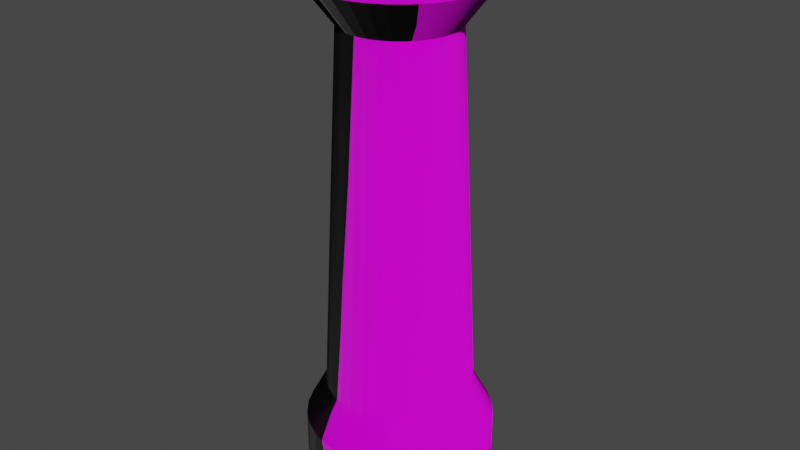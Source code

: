 # Source: tower.blend  (saved by Blender 3.0.21; exported with 4.5.12 LTS)
import bpy
from mathutils import Matrix  # noqa: F401  (used for matrix-valued properties, if any)

bpy.ops.wm.read_factory_settings(use_empty=True)
scene = bpy.context.scene
scene.name = 'Scene'

# ---- collections
col_collection = bpy.data.collections.new('Collection'); scene.collection.children.link(col_collection)

# ---- images (referenced by path relative to the original .blend; pixels are not part of the script)
import os
ASSET_DIR = os.environ.get("B2B_ASSET_DIR", "")  # directory of the original .blend (textures are referenced by path, not embedded)
HERE = os.path.dirname(os.path.abspath(__file__))  # packed textures are extracted next to this script under _unpacked/

def load_image(name, relpath, width, height, colorspace="sRGB"):
    """Load a texture the original file referenced (path relative to the .blend, or extracted next to this script)."""
    p = next((c for c in (os.path.join(HERE, relpath), os.path.join(ASSET_DIR, relpath)) if relpath and os.path.exists(c)), "")
    if p:
        img = bpy.data.images.load(p, check_existing=True)
        img.name = name
    else:  # same state as the original file: an image datablock whose file is absent (Cycles renders it pink)
        img = bpy.data.images.new(name, width, height)
        img.source = "FILE"
        img.filepath = "//" + (relpath or name)
    img.colorspace_settings.name = colorspace
    return img
img_castlealbedo_png = load_image('CastleAlbedo.png', 'CastleAlbedo.png', 1024, 1024, 'sRGB')
img_castleroughness_png = load_image('CastleRoughness.png', 'CastleRoughness.png', 1024, 1024, 'sRGB')
img_castleheight_png = load_image('CastleHeight.png', 'CastleHeight.png', 1024, 1024, 'sRGB')
img_castlenormal_png = load_image('CastleNormal.png', 'CastleNormal.png', 1024, 1024, 'sRGB')

# ---- materials (node trees are filled in below, after node groups)
mat_bricks = bpy.data.materials.new('bricks')
mat_bricks.use_transparent_shadow = False

# ---- node groups
ng_auto_smooth = bpy.data.node_groups.new('Auto Smooth', 'GeometryNodeTree')
_s = ng_auto_smooth.interface.new_socket(name='Geometry', in_out='OUTPUT', socket_type='NodeSocketGeometry')
_s = ng_auto_smooth.interface.new_socket(name='Geometry', in_out='INPUT', socket_type='NodeSocketGeometry')
_s = ng_auto_smooth.interface.new_socket(name='Angle', in_out='INPUT', socket_type='NodeSocketFloat')
_s.subtype = 'ANGLE'
_s.min_value = 0.0
_s.max_value = 3.142
ng_auto_smooth.is_modifier = True
_N = ng_auto_smooth.nodes; _L = ng_auto_smooth.links
n0 = _N.new('NodeGroupOutput'); n0.name = 'Group Output'; n0.location = (480, -100)
n1 = _N.new('NodeGroupInput'); n1.name = 'Group Input'; n1.location = (-420, -300)
n2 = _N.new('NodeGroupInput'); n2.name = 'Group Input.001'; n2.location = (-60, -100)
n3 = _N.new('GeometryNodeSetShadeSmooth'); n3.name = 'Set Shade Smooth'; n3.location = (120, -100)
n3.domain = 'EDGE'
n4 = _N.new('GeometryNodeSetShadeSmooth'); n4.name = 'Set Shade Smooth.001'; n4.location = (300, -100)
n5 = _N.new('GeometryNodeInputMeshEdgeAngle'); n5.name = 'Edge Angle'; n5.location = (-420, -220)
n6 = _N.new('GeometryNodeInputEdgeSmooth'); n6.name = 'Is Edge Smooth'; n6.location = (-60, -160)
n7 = _N.new('GeometryNodeInputShadeSmooth'); n7.name = 'Is Face Smooth'; n7.location = (-240, -340)
n8 = _N.new('FunctionNodeBooleanMath'); n8.name = 'Boolean Math'; n8.location = (-60, -220)
n9 = _N.new('FunctionNodeCompare'); n9.name = 'Compare'; n9.location = (-240, -180)
n9.operation = 'LESS_EQUAL'
_L.new(n5.outputs[0], n9.inputs[0])
_L.new(n4.outputs[0], n0.inputs[0])
_L.new(n1.outputs[1], n9.inputs[1])
_L.new(n9.outputs[0], n8.inputs[0])
_L.new(n7.outputs[0], n8.inputs[1])
_L.new(n2.outputs[0], n3.inputs[0])
_L.new(n6.outputs[0], n3.inputs[1])
_L.new(n3.outputs[0], n4.inputs[0])
_L.new(n8.outputs[0], n3.inputs[2])
n0.is_active_output = True

# ---- material node trees
mat_bricks.use_nodes = True; mat_bricks.node_tree.nodes.clear()
_N = mat_bricks.node_tree.nodes; _L = mat_bricks.node_tree.links
n0 = _N.new('ShaderNodeBsdfPrincipled'); n0.name = 'Principled BSDF'; n0.location = (10, 300)
n0.distribution = 'GGX'
n0.subsurface_method = 'BURLEY'
n0.inputs[3].default_value = 1.45
n0.inputs[27].default_value = (0.0, 0.0, 0.0, 1.0)
n0.inputs[28].default_value = 1.0
n1 = _N.new('ShaderNodeTexImage'); n1.name = 'Image Texture'; n1.location = (-358, 425)
n1.image = img_castlealbedo_png
n2 = _N.new('ShaderNodeTexImage'); n2.name = 'Image Texture.002'; n2.location = (-346, 60)
n2.image = img_castleroughness_png
n3 = _N.new('ShaderNodeTexImage'); n3.name = 'Image Texture.003'; n3.location = (294, 93)
n3.image = img_castleheight_png
n4 = _N.new('ShaderNodeOutputMaterial'); n4.name = 'Material Output'; n4.location = (654, 212)
n5 = _N.new('ShaderNodeTexImage'); n5.name = 'Image Texture.001'; n5.location = (-350, -279)
n5.image = img_castlenormal_png
_L.new(n0.outputs[0], n4.inputs[0])
_L.new(n1.outputs[0], n0.inputs[0])
_L.new(n5.outputs[0], n0.inputs[5])
_L.new(n2.outputs[0], n0.inputs[2])
_L.new(n3.outputs[0], n4.inputs[2])
n4.is_active_output = True

# ---- world
world_world = bpy.data.worlds.new('World'); scene.world = world_world
world_world.use_nodes = True; world_world.node_tree.nodes.clear()
_N = world_world.node_tree.nodes; _L = world_world.node_tree.links
n0 = _N.new('ShaderNodeOutputWorld'); n0.name = 'World Output'; n0.location = (300, 300)
n1 = _N.new('ShaderNodeBackground'); n1.name = 'Background'; n1.location = (10, 300)
n1.inputs[0].default_value = (0.05088, 0.05088, 0.05088, 1.0)
_L.new(n1.outputs[0], n0.inputs[0])
n0.is_active_output = True
world_world.color = (0.05088, 0.05088, 0.05088)
world_world.use_sun_shadow = False
world_world.sun_shadow_jitter_overblur = 0.0

# ---- meshes
me_tower = bpy.data.meshes.new('tower')
me_tower.from_pydata([(-3.863e-08, 0.07654, 0.1261), (-3.863e-08, 0.05835, 0.5045), (0.01493, 0.07507, 0.1261), (0.01138, 0.05723, 0.5045), (0.02929, 0.07071, 0.1261), (0.02233, 0.05391, 0.5045), (0.04252, 0.06364, 0.1261), (0.03242, 0.04851, 0.5045), (0.05412, 0.05412, 0.1261), (0.04126, 0.04126, 0.5045), (0.06364, 0.04252, 0.1261), (0.04851, 0.03242, 0.5045), (0.07071, 0.02929, 0.1261), (0.05391, 0.02233, 0.5045), (0.07507, 0.01493, 0.1261), (0.05723, 0.01138, 0.5045), (0.07654, 0.0, 0.1261), (0.05835, 3.863e-08, 0.5045), (0.07507, -0.01493, 0.1261), (0.05723, -0.01138, 0.5045), (0.07071, -0.02929, 0.1261), (0.05391, -0.02233, 0.5045), (0.06364, -0.04252, 0.1261), (0.04851, -0.03242, 0.5045), (0.05412, -0.05412, 0.1261), (0.04126, -0.04126, 0.5045), (0.04252, -0.06364, 0.1261), (0.03242, -0.04851, 0.5045), (0.02929, -0.07071, 0.1261), (0.02233, -0.05391, 0.5045), (0.01493, -0.07507, 0.1261), (0.01138, -0.05723, 0.5045), (-3.863e-08, -0.07654, 0.1261), (-3.863e-08, -0.05835, 0.5045), (-0.01493, -0.07507, 0.1261), (-0.01138, -0.05723, 0.5045), (-0.02929, -0.07071, 0.1261), (-0.02233, -0.05391, 0.5045), (-0.04252, -0.06364, 0.1261), (-0.03242, -0.04851, 0.5045), (-0.05412, -0.05412, 0.1261), (-0.04126, -0.04126, 0.5045), (-0.06364, -0.04252, 0.1261), (-0.04851, -0.03242, 0.5045), (-0.07071, -0.02929, 0.1261), (-0.05391, -0.02233, 0.5045), (-0.07507, -0.01493, 0.1261), (-0.05723, -0.01138, 0.5045), (-0.07654, 0.0, 0.1261), (-0.05835, 3.863e-08, 0.5045), (-0.07507, 0.01493, 0.1261), (-0.05723, 0.01138, 0.5045), (-0.07071, 0.02929, 0.1261), (-0.05391, 0.02233, 0.5045), (-0.06364, 0.04252, 0.1261), (-0.04851, 0.03242, 0.5045), (-0.05412, 0.05412, 0.1261), (-0.04126, 0.04126, 0.5045), (-0.04252, 0.06364, 0.1261), (-0.03242, 0.04851, 0.5045), (-0.02929, 0.07071, 0.1261), (-0.02233, 0.05391, 0.5045), (-0.01493, 0.07507, 0.1261), (-0.01138, 0.05723, 0.5045), (0.01742, 0.0876, 0.5453), (-3.863e-08, 0.08931, 0.5453), (0.03418, 0.08251, 0.5453), (0.04962, 0.07426, 0.5453), (0.06315, 0.06315, 0.5453), (0.07426, 0.04962, 0.5453), (0.08251, 0.03418, 0.5453), (0.0876, 0.01742, 0.5453), (0.08931, 3.863e-08, 0.5453), (0.0876, -0.01742, 0.5453), (0.08251, -0.03418, 0.5453), (0.07426, -0.04962, 0.5453), (0.06315, -0.06315, 0.5453), (0.04962, -0.07426, 0.5453), (0.03418, -0.08251, 0.5453), (0.01742, -0.0876, 0.5453), (-3.863e-08, -0.08931, 0.5453), (-0.01742, -0.0876, 0.5453), (-0.03418, -0.08251, 0.5453), (-0.04962, -0.07426, 0.5453), (-0.06315, -0.06315, 0.5453), (-0.07426, -0.04962, 0.5453), (-0.08251, -0.03418, 0.5453), (-0.0876, -0.01742, 0.5453), (-0.08931, 3.863e-08, 0.5453), (-0.0876, 0.01742, 0.5453), (-0.08251, 0.03418, 0.5453), (-0.07426, 0.04962, 0.5453), (-0.06315, 0.06315, 0.5453), (-0.04962, 0.07426, 0.5453), (-0.03418, 0.08251, 0.5453), (-0.01742, 0.0876, 0.5453), (0.01742, 0.0876, 0.6034), (-3.863e-08, 0.08931, 0.6034), (0.03418, 0.08251, 0.6034), (0.04962, 0.07426, 0.6034), (0.06315, 0.06315, 0.6034), (0.07426, 0.04962, 0.6034), (0.08251, 0.03418, 0.6034), (0.0876, 0.01742, 0.6034), (0.08931, 3.863e-08, 0.6034), (0.0876, -0.01742, 0.6034), (0.08251, -0.03418, 0.6034), (0.07426, -0.04962, 0.6034), (0.06315, -0.06315, 0.6034), (0.04962, -0.07426, 0.6034), (0.03418, -0.08251, 0.6034), (0.01742, -0.0876, 0.6034), (-3.863e-08, -0.08931, 0.6034), (-0.01742, -0.0876, 0.6034), (-0.03418, -0.08251, 0.6034), (-0.04962, -0.07426, 0.6034), (-0.06315, -0.06315, 0.6034), (-0.07426, -0.04962, 0.6034), (-0.08251, -0.03418, 0.6034), (-0.0876, -0.01742, 0.6034), (-0.08931, 3.863e-08, 0.6034), (-0.0876, 0.01742, 0.6034), (-0.08251, 0.03418, 0.6034), (-0.07426, 0.04962, 0.6034), (-0.06315, 0.06315, 0.6034), (-0.04962, 0.07426, 0.6034), (-0.03418, 0.08251, 0.6034), (-0.01742, 0.0876, 0.6034), (0.01405, 0.07062, 0.586), (-3.863e-08, 0.07201, 0.586), (0.02756, 0.06653, 0.586), (0.04, 0.05987, 0.586), (0.05092, 0.05092, 0.586), (0.05987, 0.04001, 0.586), (0.06653, 0.02756, 0.586), (0.07062, 0.01405, 0.586), (0.07201, 3.863e-08, 0.586), (0.07062, -0.01405, 0.586), (0.06653, -0.02756, 0.586), (0.05987, -0.04, 0.586), (0.05092, -0.05092, 0.586), (0.04, -0.05987, 0.586), (0.02756, -0.06653, 0.586), (0.01405, -0.07062, 0.586), (-3.863e-08, -0.07201, 0.586), (-0.01405, -0.07062, 0.586), (-0.02756, -0.06653, 0.586), (-0.04001, -0.05987, 0.586), (-0.05092, -0.05092, 0.586), (-0.05987, -0.04, 0.586), (-0.06653, -0.02756, 0.586), (-0.07062, -0.01405, 0.586), (-0.07201, 3.863e-08, 0.586), (-0.07062, 0.01405, 0.586), (-0.06653, 0.02756, 0.586), (-0.05987, 0.04001, 0.586), (-0.05092, 0.05092, 0.586), (-0.04001, 0.05987, 0.586), (-0.02756, 0.06653, 0.586), (-0.01405, 0.07062, 0.586), (-0.01405, 0.07062, 0.6034), (-0.02756, 0.06653, 0.6034), (-0.04001, 0.05987, 0.6034), (-0.05092, 0.05092, 0.6034), (-0.05987, 0.04001, 0.6034), (-0.06653, 0.02756, 0.6034), (-0.07062, 0.01405, 0.6034), (-0.07201, 3.863e-08, 0.6034), (-0.07062, -0.01405, 0.6034), (-0.06653, -0.02756, 0.6034), (-0.05987, -0.04, 0.6034), (-0.05092, -0.05092, 0.6034), (-0.04001, -0.05987, 0.6034), (-0.02756, -0.06653, 0.6034), (-0.01405, -0.07062, 0.6034), (-3.863e-08, -0.07201, 0.6034), (0.01405, -0.07062, 0.6034), (0.02756, -0.06653, 0.6034), (0.04, -0.05987, 0.6034), (0.05092, -0.05092, 0.6034), (0.05987, -0.04, 0.6034), (0.06653, -0.02756, 0.6034), (0.07062, -0.01405, 0.6034), (0.07201, 3.863e-08, 0.6034), (0.07062, 0.01405, 0.6034), (0.06653, 0.02756, 0.6034), (0.05987, 0.04001, 0.6034), (0.05092, 0.05092, 0.6034), (0.04, 0.05987, 0.6034), (0.02756, 0.06653, 0.6034), (-3.863e-08, 0.07201, 0.6034), (0.01405, 0.07062, 0.6034), (7.726e-08, 0.09794, 0.086), (0.01911, 0.09605, 0.086), (0.03748, 0.09048, 0.086), (0.05441, 0.08143, 0.086), (0.06925, 0.06925, 0.086), (0.08143, 0.05441, 0.086), (0.09048, 0.03748, 0.086), (0.09605, 0.01911, 0.086), (0.09794, -3.863e-08, 0.086), (0.09605, -0.01911, 0.086), (0.09048, -0.03748, 0.086), (0.08143, -0.05441, 0.086), (0.06925, -0.06925, 0.086), (0.05441, -0.08143, 0.086), (0.03748, -0.09048, 0.086), (0.01911, -0.09605, 0.086), (7.726e-08, -0.09794, 0.086), (-0.01911, -0.09605, 0.086), (-0.03748, -0.09048, 0.086), (-0.05441, -0.08143, 0.086), (-0.06925, -0.06925, 0.086), (-0.08143, -0.05441, 0.086), (-0.09048, -0.03748, 0.086), (-0.09605, -0.01911, 0.086), (-0.09794, -3.863e-08, 0.086), (-0.09605, 0.01911, 0.086), (-0.09048, 0.03748, 0.086), (-0.08143, 0.05441, 0.086), (-0.06925, 0.06925, 0.086), (-0.05441, 0.08143, 0.086), (-0.03748, 0.09048, 0.086), (-0.01911, 0.09605, 0.086), (7.726e-08, 0.09794, -6.776e-05), (0.01911, 0.09605, -6.776e-05), (0.03748, 0.09048, -6.776e-05), (0.05441, 0.08143, -6.776e-05), (0.06925, 0.06925, -6.776e-05), (0.08143, 0.05441, -6.776e-05), (0.09048, 0.03748, -6.776e-05), (0.09605, 0.01911, -6.776e-05), (0.09794, -3.863e-08, -6.776e-05), (0.09605, -0.01911, -6.776e-05), (0.09048, -0.03748, -6.776e-05), (0.08143, -0.05441, -6.776e-05), (0.06925, -0.06925, -6.776e-05), (0.05441, -0.08143, -6.776e-05), (0.03748, -0.09048, -6.776e-05), (0.01911, -0.09605, -6.776e-05), (7.726e-08, -0.09794, -6.776e-05), (-0.01911, -0.09605, -6.776e-05), (-0.03748, -0.09048, -6.776e-05), (-0.05441, -0.08143, -6.776e-05), (-0.06925, -0.06925, -6.776e-05), (-0.08143, -0.05441, -6.776e-05), (-0.09048, -0.03748, -6.776e-05), (-0.09605, -0.01911, -6.776e-05), (-0.09794, -3.863e-08, -6.776e-05), (-0.09605, 0.01911, -6.776e-05), (-0.09048, 0.03748, -6.776e-05), (-0.08143, 0.05441, -6.776e-05), (-0.06925, 0.06925, -6.776e-05), (-0.05441, 0.08143, -6.776e-05), (-0.03748, 0.09048, -6.776e-05), (-0.01911, 0.09605, -6.776e-05)], [], [(0, 1, 3, 2), (2, 3, 5, 4), (4, 5, 7, 6), (6, 7, 9, 8), (8, 9, 11, 10), (10, 11, 13, 12), (12, 13, 15, 14), (14, 15, 17, 16), (16, 17, 19, 18), (18, 19, 21, 20), (20, 21, 23, 22), (22, 23, 25, 24), (24, 25, 27, 26), (26, 27, 29, 28), (28, 29, 31, 30), (30, 31, 33, 32), (32, 33, 35, 34), (34, 35, 37, 36), (36, 37, 39, 38), (38, 39, 41, 40), (40, 41, 43, 42), (42, 43, 45, 44), (44, 45, 47, 46), (46, 47, 49, 48), (48, 49, 51, 50), (50, 51, 53, 52), (52, 53, 55, 54), (54, 55, 57, 56), (56, 57, 59, 58), (58, 59, 61, 60), (5, 3, 64, 66), (60, 61, 63, 62), (62, 63, 1, 0), (6, 8, 196, 195), (81, 80, 112, 113), (23, 21, 74, 75), (41, 39, 83, 84), (59, 57, 92, 93), (15, 13, 70, 71), (33, 31, 79, 80), (51, 49, 88, 89), (7, 5, 66, 67), (25, 23, 75, 76), (43, 41, 84, 85), (61, 59, 93, 94), (17, 15, 71, 72), (35, 33, 80, 81), (53, 51, 89, 90), (9, 7, 67, 68), (27, 25, 76, 77), (45, 43, 85, 86), (63, 61, 94, 95), (19, 17, 72, 73), (37, 35, 81, 82), (55, 53, 90, 91), (11, 9, 68, 69), (29, 27, 77, 78), (47, 45, 86, 87), (3, 1, 65, 64), (1, 63, 95, 65), (21, 19, 73, 74), (39, 37, 82, 83), (57, 55, 91, 92), (13, 11, 69, 70), (31, 29, 78, 79), (49, 47, 87, 88), (128, 129, 159, 158, 157, 156, 155, 154, 153, 152, 151, 150, 149, 148, 147, 146, 145, 144, 143, 142, 141, 140, 139, 138, 137, 136, 135, 134, 133, 132, 131, 130), (68, 67, 99, 100), (95, 94, 126, 127), (82, 81, 113, 114), (69, 68, 100, 101), (65, 95, 127, 97), (83, 82, 114, 115), (70, 69, 101, 102), (84, 83, 115, 116), (71, 70, 102, 103), (85, 84, 116, 117), (72, 71, 103, 104), (86, 85, 117, 118), (73, 72, 104, 105), (87, 86, 118, 119), (74, 73, 105, 106), (88, 87, 119, 120), (75, 74, 106, 107), (89, 88, 120, 121), (76, 75, 107, 108), (90, 89, 121, 122), (77, 76, 108, 109), (91, 90, 122, 123), (78, 77, 109, 110), (64, 65, 97, 96), (92, 91, 123, 124), (79, 78, 110, 111), (66, 64, 96, 98), (93, 92, 124, 125), (80, 79, 111, 112), (67, 66, 98, 99), (94, 93, 125, 126), (187, 188, 131, 132), (160, 161, 158, 159), (173, 174, 145, 146), (186, 187, 132, 133), (190, 160, 159, 129), (172, 173, 146, 147), (185, 186, 133, 134), (171, 172, 147, 148), (184, 185, 134, 135), (170, 171, 148, 149), (183, 184, 135, 136), (169, 170, 149, 150), (182, 183, 136, 137), (168, 169, 150, 151), (181, 182, 137, 138), (167, 168, 151, 152), (180, 181, 138, 139), (166, 167, 152, 153), (179, 180, 139, 140), (165, 166, 153, 154), (178, 179, 140, 141), (164, 165, 154, 155), (177, 178, 141, 142), (191, 190, 129, 128), (163, 164, 155, 156), (176, 177, 142, 143), (189, 191, 128, 130), (162, 163, 156, 157), (175, 176, 143, 144), (188, 189, 130, 131), (161, 162, 157, 158), (174, 175, 144, 145), (124, 123, 164, 163), (96, 97, 190, 191), (110, 109, 178, 177), (123, 122, 165, 164), (109, 108, 179, 178), (122, 121, 166, 165), (108, 107, 180, 179), (121, 120, 167, 166), (107, 106, 181, 180), (120, 119, 168, 167), (106, 105, 182, 181), (119, 118, 169, 168), (105, 104, 183, 182), (118, 117, 170, 169), (104, 103, 184, 183), (117, 116, 171, 170), (103, 102, 185, 184), (116, 115, 172, 171), (102, 101, 186, 185), (115, 114, 173, 172), (97, 127, 160, 190), (101, 100, 187, 186), (114, 113, 174, 173), (127, 126, 161, 160), (100, 99, 188, 187), (113, 112, 175, 174), (126, 125, 162, 161), (99, 98, 189, 188), (112, 111, 176, 175), (125, 124, 163, 162), (98, 96, 191, 189), (111, 110, 177, 176), (212, 213, 245, 244), (24, 26, 205, 204), (42, 44, 214, 213), (60, 62, 223, 222), (16, 18, 201, 200), (34, 36, 210, 209), (52, 54, 219, 218), (8, 10, 197, 196), (26, 28, 206, 205), (44, 46, 215, 214), (0, 2, 193, 192), (62, 0, 192, 223), (18, 20, 202, 201), (36, 38, 211, 210), (54, 56, 220, 219), (10, 12, 198, 197), (28, 30, 207, 206), (46, 48, 216, 215), (2, 4, 194, 193), (20, 22, 203, 202), (38, 40, 212, 211), (56, 58, 221, 220), (12, 14, 199, 198), (30, 32, 208, 207), (48, 50, 217, 216), (4, 6, 195, 194), (22, 24, 204, 203), (40, 42, 213, 212), (58, 60, 222, 221), (14, 16, 200, 199), (32, 34, 209, 208), (50, 52, 218, 217), (224, 225, 226, 227, 228, 229, 230, 231, 232, 233, 234, 235, 236, 237, 238, 239, 240, 241, 242, 243, 244, 245, 246, 247, 248, 249, 250, 251, 252, 253, 254, 255), (199, 200, 232, 231), (213, 214, 246, 245), (200, 201, 233, 232), (214, 215, 247, 246), (201, 202, 234, 233), (215, 216, 248, 247), (202, 203, 235, 234), (216, 217, 249, 248), (203, 204, 236, 235), (217, 218, 250, 249), (204, 205, 237, 236), (218, 219, 251, 250), (205, 206, 238, 237), (192, 193, 225, 224), (219, 220, 252, 251), (206, 207, 239, 238), (193, 194, 226, 225), (220, 221, 253, 252), (207, 208, 240, 239), (194, 195, 227, 226), (221, 222, 254, 253), (208, 209, 241, 240), (195, 196, 228, 227), (222, 223, 255, 254), (209, 210, 242, 241), (196, 197, 229, 228), (223, 192, 224, 255), (210, 211, 243, 242), (197, 198, 230, 229), (211, 212, 244, 243), (198, 199, 231, 230)])
me_tower.polygons.foreach_set('use_smooth', [True] * 226)
_uv = me_tower.uv_layers.new(name='UVMap')
_uv.uv.foreach_set('vector', [0.471, 0.8448, 0.471, 0.2206, 0.4874, 0.2206, 0.4874, 0.8448, 0.4874, 0.8448, 0.4874, 0.2206, 0.5046, 0.2206, 0.5046, 0.8448, 0.5046, 0.8448, 0.5046, 0.2206, 0.5214, 0.2206, 0.5214, 0.8448, 0.5214, 0.8448, 0.5214, 0.2206, 0.5382, 0.2206, 0.5382, 0.8448, 0.5382, 0.8448, 0.5382, 0.2206, 0.5551, 0.2206, 0.5551, 0.8448, 0.5551, 0.8448, 0.5551, 0.2206, 0.5721, 0.2206, 0.5721, 0.8448, 0.5721, 0.8448, 0.5721, 0.2206, 0.5891, 0.2206, 0.5891, 0.8448, 0.5891, 0.8448, 0.5891, 0.2206, 0.6062, 0.2206, 0.6062, 0.8448, 0.6062, 0.8448, 0.6062, 0.2206, 0.6233, 0.2206, 0.6233, 0.8448, 0.6233, 0.8448, 0.6233, 0.2206, 0.6406, 0.2206, 0.6406, 0.8448, 0.6406, 0.8448, 0.6406, 0.2206, 0.6578, 0.2206, 0.6578, 0.8448, 0.6578, 0.8448, 0.6578, 0.2206, 0.6749, 0.2206, 0.6749, 0.8448, 0.6749, 0.8448, 0.6749, 0.2206, 0.6921, 0.2206, 0.6921, 0.8448, 0.6921, 0.8448, 0.6921, 0.2206, 0.7093, 0.2206, 0.7093, 0.8448, 0.7093, 0.8448, 0.7093, 0.2206, 0.7265, 0.2206, 0.7265, 0.8448, 0.7265, 0.8448, 0.7265, 0.2206, 0.7436, 0.2206, 0.7436, 0.8448, 0.7436, 0.8448, 0.7436, 0.2206, 0.7605, 0.2206, 0.7605, 0.8448, 0.7605, 0.8448, 0.7605, 0.2206, 0.7772, 0.2206, 0.7772, 0.8448, 0.2247, 0.8448, 0.2247, 0.2206, 0.2432, 0.2206, 0.2432, 0.8448, 0.2432, 0.8448, 0.2432, 0.2206, 0.2616, 0.2206, 0.2616, 0.8448, 0.2616, 0.8448, 0.2616, 0.2206, 0.2799, 0.2206, 0.2799, 0.8448, 0.2799, 0.8448, 0.2799, 0.2206, 0.2981, 0.2206, 0.2981, 0.8448, 0.2981, 0.8448, 0.2981, 0.2206, 0.3162, 0.2206, 0.3162, 0.8448, 0.3162, 0.8448, 0.3162, 0.2206, 0.3339, 0.2206, 0.3339, 0.8448, 0.3339, 0.8448, 0.3339, 0.2206, 0.3515, 0.2206, 0.3515, 0.8448, 0.3515, 0.8448, 0.3515, 0.2206, 0.3689, 0.2206, 0.3689, 0.8448, 0.3689, 0.8448, 0.3689, 0.2206, 0.3863, 0.2206, 0.3863, 0.8448, 0.3863, 0.8448, 0.3863, 0.2206, 0.4033, 0.2206, 0.4033, 0.8448, 0.4033, 0.8448, 0.4033, 0.2206, 0.4203, 0.2206, 0.4203, 0.8448, 0.4203, 0.8448, 0.4203, 0.2206, 0.4372, 0.2206, 0.4372, 0.8448, 0.5046, 0.2206, 0.4874, 0.2206, 0.4874, 0.09599, 0.5046, 0.09599, 0.4372, 0.8448, 0.4372, 0.2206, 0.4542, 0.2206, 0.4542, 0.8448, 0.4542, 0.8448, 0.4542, 0.2206, 0.471, 0.2206, 0.471, 0.8448, 0.5214, 0.8448, 0.5382, 0.8448, 0.5382, 0.9375, 0.5214, 0.9375, 0.7605, 0.09599, 0.7436, 0.09599, 0.7436, 0.0265, 0.7605, 0.0265, 0.6578, 0.2206, 0.6406, 0.2206, 0.6406, 0.09599, 0.6578, 0.09599, 0.2616, 0.2206, 0.2432, 0.2206, 0.2432, 0.09599, 0.2616, 0.09599, 0.4203, 0.2206, 0.4033, 0.2206, 0.4033, 0.09599, 0.4203, 0.09599, 0.5891, 0.2206, 0.5721, 0.2206, 0.5721, 0.09599, 0.5891, 0.09599, 0.7436, 0.2206, 0.7265, 0.2206, 0.7265, 0.09599, 0.7436, 0.09599, 0.3515, 0.2206, 0.3339, 0.2206, 0.3339, 0.09599, 0.3515, 0.09599, 0.5214, 0.2206, 0.5046, 0.2206, 0.5046, 0.09599, 0.5214, 0.09599, 0.6749, 0.2206, 0.6578, 0.2206, 0.6578, 0.09599, 0.6749, 0.09599, 0.2799, 0.2206, 0.2616, 0.2206, 0.2616, 0.09599, 0.2799, 0.09599, 0.4372, 0.2206, 0.4203, 0.2206, 0.4203, 0.09599, 0.4372, 0.09599, 0.6062, 0.2206, 0.5891, 0.2206, 0.5891, 0.09599, 0.6062, 0.09599, 0.7605, 0.2206, 0.7436, 0.2206, 0.7436, 0.09599, 0.7605, 0.09599, 0.3689, 0.2206, 0.3515, 0.2206, 0.3515, 0.09599, 0.3689, 0.09599, 0.5382, 0.2206, 0.5214, 0.2206, 0.5214, 0.09599, 0.5382, 0.09599, 0.6921, 0.2206, 0.6749, 0.2206, 0.6749, 0.09599, 0.6921, 0.09599, 0.2981, 0.2206, 0.2799, 0.2206, 0.2799, 0.09599, 0.2981, 0.09599, 0.4542, 0.2206, 0.4372, 0.2206, 0.4372, 0.09599, 0.4542, 0.09599, 0.6233, 0.2206, 0.6062, 0.2206, 0.6062, 0.09599, 0.6233, 0.09599, 0.7772, 0.2206, 0.7605, 0.2206, 0.7605, 0.09599, 0.7772, 0.09599, 0.3863, 0.2206, 0.3689, 0.2206, 0.3689, 0.09599, 0.3863, 0.09599, 0.5551, 0.2206, 0.5382, 0.2206, 0.5382, 0.09599, 0.5551, 0.09599, 0.7093, 0.2206, 0.6921, 0.2206, 0.6921, 0.09599, 0.7093, 0.09599, 0.3162, 0.2206, 0.2981, 0.2206, 0.2981, 0.09599, 0.3162, 0.09599, 0.4874, 0.2206, 0.471, 0.2206, 0.471, 0.09599, 0.4874, 0.09599, 0.471, 0.2206, 0.4542, 0.2206, 0.4542, 0.09599, 0.471, 0.09599, 0.6406, 0.2206, 0.6233, 0.2206, 0.6233, 0.09599, 0.6406, 0.09599, 0.2432, 0.2206, 0.2247, 0.2206, 0.2247, 0.09599, 0.2432, 0.09599, 0.4033, 0.2206, 0.3863, 0.2206, 0.3863, 0.09599, 0.4033, 0.09599, 0.5721, 0.2206, 0.5551, 0.2206, 0.5551, 0.09599, 0.5721, 0.09599, 0.7265, 0.2206, 0.7093, 0.2206, 0.7093, 0.09599, 0.7265, 0.09599, 0.3339, 0.2206, 0.3162, 0.2206, 0.3162, 0.09599, 0.3339, 0.09599, 1.246, 0.6757, 1.221, 0.6757, 1.196, 0.6707, 1.172, 0.661, 1.151, 0.6469, 1.133, 0.6289, 1.119, 0.6078, 1.109, 0.5843, 1.104, 0.5594, 1.104, 0.534, 1.109, 0.5091, 1.119, 0.4856, 1.133, 0.4645, 1.151, 0.4466, 1.172, 0.4325, 1.196, 0.4227, 1.221, 0.4178, 1.246, 0.4178, 1.271, 0.4227, 1.294, 0.4325, 1.315, 0.4466, 1.333, 0.4645, 1.348, 0.4856, 1.357, 0.5091, 1.362, 0.534, 1.362, 0.5594, 1.357, 0.5843, 1.348, 0.6078, 1.333, 0.6289, 1.315, 0.6469, 1.294, 0.661, 1.271, 0.6707, 0.5382, 0.09599, 0.5214, 0.09599, 0.5214, 0.0265, 0.5382, 0.0265, 0.4542, 0.09599, 0.4372, 0.09599, 0.4372, 0.0265, 0.4542, 0.0265, 0.7772, 0.09599, 0.7605, 0.09599, 0.7605, 0.0265, 0.7772, 0.0265, 0.5551, 0.09599, 0.5382, 0.09599, 0.5382, 0.0265, 0.5551, 0.0265, 0.471, 0.09599, 0.4542, 0.09599, 0.4542, 0.0265, 0.471, 0.0265, 0.2432, 0.09599, 0.2247, 0.09599, 0.2247, 0.0265, 0.2432, 0.0265, 0.5721, 0.09599, 0.5551, 0.09599, 0.5551, 0.0265, 0.5721, 0.0265, 0.2616, 0.09599, 0.2432, 0.09599, 0.2432, 0.0265, 0.2616, 0.0265, 0.5891, 0.09599, 0.5721, 0.09599, 0.5721, 0.0265, 0.5891, 0.0265, 0.2799, 0.09599, 0.2616, 0.09599, 0.2616, 0.0265, 0.2799, 0.0265, 0.6062, 0.09599, 0.5891, 0.09599, 0.5891, 0.0265, 0.6062, 0.0265, 0.2981, 0.09599, 0.2799, 0.09599, 0.2799, 0.0265, 0.2981, 0.0265, 0.6233, 0.09599, 0.6062, 0.09599, 0.6062, 0.0265, 0.6233, 0.0265, 0.3162, 0.09599, 0.2981, 0.09599, 0.2981, 0.0265, 0.3162, 0.0265, 0.6406, 0.09599, 0.6233, 0.09599, 0.6233, 0.0265, 0.6406, 0.0265, 0.3339, 0.09599, 0.3162, 0.09599, 0.3162, 0.0265, 0.3339, 0.0265, 0.6578, 0.09599, 0.6406, 0.09599, 0.6406, 0.0265, 0.6578, 0.0265, 0.3515, 0.09599, 0.3339, 0.09599, 0.3339, 0.0265, 0.3515, 0.0265, 0.6749, 0.09599, 0.6578, 0.09599, 0.6578, 0.0265, 0.6749, 0.0265, 0.3689, 0.09599, 0.3515, 0.09599, 0.3515, 0.0265, 0.3689, 0.0265, 0.6921, 0.09599, 0.6749, 0.09599, 0.6749, 0.0265, 0.6921, 0.0265, 0.3863, 0.09599, 0.3689, 0.09599, 0.3689, 0.0265, 0.3863, 0.0265, 0.7093, 0.09599, 0.6921, 0.09599, 0.6921, 0.0265, 0.7093, 0.0265, 0.4874, 0.09599, 0.471, 0.09599, 0.471, 0.0265, 0.4874, 0.0265, 0.4033, 0.09599, 0.3863, 0.09599, 0.3863, 0.0265, 0.4033, 0.0265, 0.7265, 0.09599, 0.7093, 0.09599, 0.7093, 0.0265, 0.7265, 0.0265, 0.5046, 0.09599, 0.4874, 0.09599, 0.4874, 0.0265, 0.5046, 0.0265, 0.4203, 0.09599, 0.4033, 0.09599, 0.4033, 0.0265, 0.4203, 0.0265, 0.7436, 0.09599, 0.7265, 0.09599, 0.7265, 0.0265, 0.7436, 0.0265, 0.5214, 0.09599, 0.5046, 0.09599, 0.5046, 0.0265, 0.5214, 0.0265, 0.4372, 0.09599, 0.4203, 0.09599, 0.4203, 0.0265, 0.4372, 0.0265, 0.5382, -0.02628, 0.5214, -0.02628, 0.5214, -0.04841, 0.5382, -0.04841, 0.4542, -0.02628, 0.4372, -0.02628, 0.4372, -0.04841, 0.4542, -0.04841, 0.7772, -0.02628, 0.7605, -0.02628, 0.7605, -0.04841, 0.7772, -0.04841, 0.5551, -0.02628, 0.5382, -0.02628, 0.5382, -0.04841, 0.5551, -0.04841, 0.471, -0.02628, 0.4542, -0.02628, 0.4542, -0.04841, 0.471, -0.04841, 0.2432, -0.02628, 0.2247, -0.02628, 0.2247, -0.04841, 0.2432, -0.04841, 0.5721, -0.02628, 0.5551, -0.02628, 0.5551, -0.04841, 0.5721, -0.04841, 0.2616, -0.02628, 0.2432, -0.02628, 0.2432, -0.04841, 0.2616, -0.04841, 0.5891, -0.02628, 0.5721, -0.02628, 0.5721, -0.04841, 0.5891, -0.04841, 0.2799, -0.02628, 0.2616, -0.02628, 0.2616, -0.04841, 0.2799, -0.04841, 0.6062, -0.02628, 0.5891, -0.02628, 0.5891, -0.04841, 0.6062, -0.04841, 0.2981, -0.02628, 0.2799, -0.02628, 0.2799, -0.04841, 0.2981, -0.04841, 0.6233, -0.02628, 0.6062, -0.02628, 0.6062, -0.04841, 0.6233, -0.04841, 0.3162, -0.02628, 0.2981, -0.02628, 0.2981, -0.04841, 0.3162, -0.04841, 0.6406, -0.02628, 0.6233, -0.02628, 0.6233, -0.04841, 0.6406, -0.04841, 0.3339, -0.02628, 0.3162, -0.02628, 0.3162, -0.04841, 0.3339, -0.04841, 0.6578, -0.02628, 0.6406, -0.02628, 0.6406, -0.04841, 0.6578, -0.04841, 0.3515, -0.02628, 0.3339, -0.02628, 0.3339, -0.04841, 0.3515, -0.04841, 0.6749, -0.02628, 0.6578, -0.02628, 0.6578, -0.04841, 0.6749, -0.04841, 0.3689, -0.02628, 0.3515, -0.02628, 0.3515, -0.04841, 0.3689, -0.04841, 0.6921, -0.02628, 0.6749, -0.02628, 0.6749, -0.04841, 0.6921, -0.04841, 0.3863, -0.02628, 0.3689, -0.02628, 0.3689, -0.04841, 0.3863, -0.04841, 0.7093, -0.02628, 0.6921, -0.02628, 0.6921, -0.04841, 0.7093, -0.04841, 0.4874, -0.02628, 0.471, -0.02628, 0.471, -0.04841, 0.4874, -0.04841, 0.4033, -0.02628, 0.3863, -0.02628, 0.3863, -0.04841, 0.4033, -0.04841, 0.7265, -0.02628, 0.7093, -0.02628, 0.7093, -0.04841, 0.7265, -0.04841, 0.5046, -0.02628, 0.4874, -0.02628, 0.4874, -0.04841, 0.5046, -0.04841, 0.4203, -0.02628, 0.4033, -0.02628, 0.4033, -0.04841, 0.4203, -0.04841, 0.7436, -0.02628, 0.7265, -0.02628, 0.7265, -0.04841, 0.7436, -0.04841, 0.5214, -0.02628, 0.5046, -0.02628, 0.5046, -0.04841, 0.5214, -0.04841, 0.4372, -0.02628, 0.4203, -0.02628, 0.4203, -0.04841, 0.4372, -0.04841, 0.7605, -0.02628, 0.7436, -0.02628, 0.7436, -0.04841, 0.7605, -0.04841, 0.4033, 0.0265, 0.3863, 0.0265, 0.3863, -0.02628, 0.4033, -0.02628, 0.4874, 0.0265, 0.471, 0.0265, 0.471, -0.02628, 0.4874, -0.02628, 0.7093, 0.0265, 0.6921, 0.0265, 0.6921, -0.02628, 0.7093, -0.02628, 0.3863, 0.0265, 0.3689, 0.0265, 0.3689, -0.02628, 0.3863, -0.02628, 0.6921, 0.0265, 0.6749, 0.0265, 0.6749, -0.02628, 0.6921, -0.02628, 0.3689, 0.0265, 0.3515, 0.0265, 0.3515, -0.02628, 0.3689, -0.02628, 0.6749, 0.0265, 0.6578, 0.0265, 0.6578, -0.02628, 0.6749, -0.02628, 0.3515, 0.0265, 0.3339, 0.0265, 0.3339, -0.02628, 0.3515, -0.02628, 0.6578, 0.0265, 0.6406, 0.0265, 0.6406, -0.02628, 0.6578, -0.02628, 0.3339, 0.0265, 0.3162, 0.0265, 0.3162, -0.02628, 0.3339, -0.02628, 0.6406, 0.0265, 0.6233, 0.0265, 0.6233, -0.02628, 0.6406, -0.02628, 0.3162, 0.0265, 0.2981, 0.0265, 0.2981, -0.02628, 0.3162, -0.02628, 0.6233, 0.0265, 0.6062, 0.0265, 0.6062, -0.02628, 0.6233, -0.02628, 0.2981, 0.0265, 0.2799, 0.0265, 0.2799, -0.02628, 0.2981, -0.02628, 0.6062, 0.0265, 0.5891, 0.0265, 0.5891, -0.02628, 0.6062, -0.02628, 0.2799, 0.0265, 0.2616, 0.0265, 0.2616, -0.02628, 0.2799, -0.02628, 0.5891, 0.0265, 0.5721, 0.0265, 0.5721, -0.02628, 0.5891, -0.02628, 0.2616, 0.0265, 0.2432, 0.0265, 0.2432, -0.02628, 0.2616, -0.02628, 0.5721, 0.0265, 0.5551, 0.0265, 0.5551, -0.02628, 0.5721, -0.02628, 0.2432, 0.0265, 0.2247, 0.0265, 0.2247, -0.02628, 0.2432, -0.02628, 0.471, 0.0265, 0.4542, 0.0265, 0.4542, -0.02628, 0.471, -0.02628, 0.5551, 0.0265, 0.5382, 0.0265, 0.5382, -0.02628, 0.5551, -0.02628, 0.7772, 0.0265, 0.7605, 0.0265, 0.7605, -0.02628, 0.7772, -0.02628, 0.4542, 0.0265, 0.4372, 0.0265, 0.4372, -0.02628, 0.4542, -0.02628, 0.5382, 0.0265, 0.5214, 0.0265, 0.5214, -0.02628, 0.5382, -0.02628, 0.7605, 0.0265, 0.7436, 0.0265, 0.7436, -0.02628, 0.7605, -0.02628, 0.4372, 0.0265, 0.4203, 0.0265, 0.4203, -0.02628, 0.4372, -0.02628, 0.5214, 0.0265, 0.5046, 0.0265, 0.5046, -0.02628, 0.5214, -0.02628, 0.7436, 0.0265, 0.7265, 0.0265, 0.7265, -0.02628, 0.7436, -0.02628, 0.4203, 0.0265, 0.4033, 0.0265, 0.4033, -0.02628, 0.4203, -0.02628, 0.5046, 0.0265, 0.4874, 0.0265, 0.4874, -0.02628, 0.5046, -0.02628, 0.7265, 0.0265, 0.7093, 0.0265, 0.7093, -0.02628, 0.7265, -0.02628, 0.2616, 0.9375, 0.2799, 0.9375, 0.2799, 1.051, 0.2616, 1.051, 0.6749, 0.8448, 0.6921, 0.8448, 0.6921, 0.9375, 0.6749, 0.9375, 0.2799, 0.8448, 0.2981, 0.8448, 0.2981, 0.9375, 0.2799, 0.9375, 0.4372, 0.8448, 0.4542, 0.8448, 0.4542, 0.9375, 0.4372, 0.9375, 0.6062, 0.8448, 0.6233, 0.8448, 0.6233, 0.9375, 0.6062, 0.9375, 0.7605, 0.8448, 0.7772, 0.8448, 0.7772, 0.9375, 0.7605, 0.9375, 0.3689, 0.8448, 0.3863, 0.8448, 0.3863, 0.9375, 0.3689, 0.9375, 0.5382, 0.8448, 0.5551, 0.8448, 0.5551, 0.9375, 0.5382, 0.9375, 0.6921, 0.8448, 0.7093, 0.8448, 0.7093, 0.9375, 0.6921, 0.9375, 0.2981, 0.8448, 0.3162, 0.8448, 0.3162, 0.9375, 0.2981, 0.9375, 0.471, 0.8448, 0.4874, 0.8448, 0.4874, 0.9375, 0.471, 0.9375, 0.4542, 0.8448, 0.471, 0.8448, 0.471, 0.9375, 0.4542, 0.9375, 0.6233, 0.8448, 0.6406, 0.8448, 0.6406, 0.9375, 0.6233, 0.9375, 0.2247, 0.8448, 0.2432, 0.8448, 0.2432, 0.9375, 0.2247, 0.9375, 0.3863, 0.8448, 0.4033, 0.8448, 0.4033, 0.9375, 0.3863, 0.9375, 0.5551, 0.8448, 0.5721, 0.8448, 0.5721, 0.9375, 0.5551, 0.9375, 0.7093, 0.8448, 0.7265, 0.8448, 0.7265, 0.9375, 0.7093, 0.9375, 0.3162, 0.8448, 0.3339, 0.8448, 0.3339, 0.9375, 0.3162, 0.9375, 0.4874, 0.8448, 0.5046, 0.8448, 0.5046, 0.9375, 0.4874, 0.9375, 0.6406, 0.8448, 0.6578, 0.8448, 0.6578, 0.9375, 0.6406, 0.9375, 0.2432, 0.8448, 0.2616, 0.8448, 0.2616, 0.9375, 0.2432, 0.9375, 0.4033, 0.8448, 0.4203, 0.8448, 0.4203, 0.9375, 0.4033, 0.9375, 0.5721, 0.8448, 0.5891, 0.8448, 0.5891, 0.9375, 0.5721, 0.9375, 0.7265, 0.8448, 0.7436, 0.8448, 0.7436, 0.9375, 0.7265, 0.9375, 0.3339, 0.8448, 0.3515, 0.8448, 0.3515, 0.9375, 0.3339, 0.9375, 0.5046, 0.8448, 0.5214, 0.8448, 0.5214, 0.9375, 0.5046, 0.9375, 0.6578, 0.8448, 0.6749, 0.8448, 0.6749, 0.9375, 0.6578, 0.9375, 0.2616, 0.8448, 0.2799, 0.8448, 0.2799, 0.9375, 0.2616, 0.9375, 0.4203, 0.8448, 0.4372, 0.8448, 0.4372, 0.9375, 0.4203, 0.9375, 0.5891, 0.8448, 0.6062, 0.8448, 0.6062, 0.9375, 0.5891, 0.9375, 0.7436, 0.8448, 0.7605, 0.8448, 0.7605, 0.9375, 0.7436, 0.9375, 0.3515, 0.8448, 0.3689, 0.8448, 0.3689, 0.9375, 0.3515, 0.9375, 1.455, 0.2594, 1.448, 0.2933, 1.435, 0.3252, 1.416, 0.3539, 1.391, 0.3784, 1.363, 0.3976, 1.331, 0.4108, 1.297, 0.4175, 1.262, 0.4175, 1.229, 0.4108, 1.197, 0.3976, 1.168, 0.3784, 1.143, 0.3539, 1.124, 0.3252, 1.111, 0.2933, 1.104, 0.2594, 1.104, 0.2249, 1.111, 0.191, 1.124, 0.1591, 1.143, 0.1304, 1.168, 0.1059, 1.197, 0.08675, 1.229, 0.07354, 1.262, 0.0668, 1.297, 0.0668, 1.331, 0.07354, 1.363, 0.08675, 1.391, 0.1059, 1.416, 0.1304, 1.435, 0.1591, 1.448, 0.191, 1.455, 0.2249, 0.5891, 0.9375, 0.6062, 0.9375, 0.6062, 1.051, 0.5891, 1.051, 0.2799, 0.9375, 0.2981, 0.9375, 0.2981, 1.051, 0.2799, 1.051, 0.6062, 0.9375, 0.6233, 0.9375, 0.6233, 1.051, 0.6062, 1.051, 0.2981, 0.9375, 0.3162, 0.9375, 0.3162, 1.051, 0.2981, 1.051, 0.6233, 0.9375, 0.6406, 0.9375, 0.6406, 1.051, 0.6233, 1.051, 0.3162, 0.9375, 0.3339, 0.9375, 0.3339, 1.051, 0.3162, 1.051, 0.6406, 0.9375, 0.6578, 0.9375, 0.6578, 1.051, 0.6406, 1.051, 0.3339, 0.9375, 0.3515, 0.9375, 0.3515, 1.051, 0.3339, 1.051, 0.6578, 0.9375, 0.6749, 0.9375, 0.6749, 1.051, 0.6578, 1.051, 0.3515, 0.9375, 0.3689, 0.9375, 0.3689, 1.051, 0.3515, 1.051, 0.6749, 0.9375, 0.6921, 0.9375, 0.6921, 1.051, 0.6749, 1.051, 0.3689, 0.9375, 0.3863, 0.9375, 0.3863, 1.051, 0.3689, 1.051, 0.6921, 0.9375, 0.7093, 0.9375, 0.7093, 1.051, 0.6921, 1.051, 0.471, 0.9375, 0.4874, 0.9375, 0.4874, 1.051, 0.471, 1.051, 0.3863, 0.9375, 0.4033, 0.9375, 0.4033, 1.051, 0.3863, 1.051, 0.7093, 0.9375, 0.7265, 0.9375, 0.7265, 1.051, 0.7093, 1.051, 0.4874, 0.9375, 0.5046, 0.9375, 0.5046, 1.051, 0.4874, 1.051, 0.4033, 0.9375, 0.4203, 0.9375, 0.4203, 1.051, 0.4033, 1.051, 0.7265, 0.9375, 0.7436, 0.9375, 0.7436, 1.051, 0.7265, 1.051, 0.5046, 0.9375, 0.5214, 0.9375, 0.5214, 1.051, 0.5046, 1.051, 0.4203, 0.9375, 0.4372, 0.9375, 0.4372, 1.051, 0.4203, 1.051, 0.7436, 0.9375, 0.7605, 0.9375, 0.7605, 1.051, 0.7436, 1.051, 0.5214, 0.9375, 0.5382, 0.9375, 0.5382, 1.051, 0.5214, 1.051, 0.4372, 0.9375, 0.4542, 0.9375, 0.4542, 1.051, 0.4372, 1.051, 0.7605, 0.9375, 0.7772, 0.9375, 0.7772, 1.051, 0.7605, 1.051, 0.5382, 0.9375, 0.5551, 0.9375, 0.5551, 1.051, 0.5382, 1.051, 0.4542, 0.9375, 0.471, 0.9375, 0.471, 1.051, 0.4542, 1.051, 0.2247, 0.9375, 0.2432, 0.9375, 0.2432, 1.051, 0.2247, 1.051, 0.5551, 0.9375, 0.5721, 0.9375, 0.5721, 1.051, 0.5551, 1.051, 0.2432, 0.9375, 0.2616, 0.9375, 0.2616, 1.051, 0.2432, 1.051, 0.5721, 0.9375, 0.5891, 0.9375, 0.5891, 1.051, 0.5721, 1.051])
me_tower.materials.append(mat_bricks)
me_tower.use_remesh_fix_poles = True
me_tower.use_remesh_preserve_attributes = False
me_tower.update()

# ---- objects
ob_tower = bpy.data.objects.new('tower', me_tower)

# ---- transforms, parenting, visibility, modifiers, constraints
ob_tower.location = (0.0, 0.0, 0.0)
_m = ob_tower.modifiers.new('Auto Smooth', 'NODES')
_m.node_group = ng_auto_smooth
_gi = [s.identifier for s in ng_auto_smooth.interface.items_tree if s.item_type == 'SOCKET' and s.in_out == 'INPUT']
_m[_gi[1]] = 0.5236  # Angle

# ---- collection membership
col_collection.objects.link(ob_tower)

# ---- scene / render settings (as saved in the file)
scene.frame_start = 1; scene.frame_end = 250; scene.frame_set(1)
scene.render.engine = 'BLENDER_EEVEE_NEXT'
scene.cycles.use_denoising = False
scene.cycles.samples = 128
scene.cycles.sampling_pattern = 'TABULATED_SOBOL'
scene.cycles.use_adaptive_sampling = False
scene.cycles.use_light_tree = False
scene.view_settings.view_transform = 'Filmic'
bpy.context.view_layer.update()

# ---- added for rendering (the .blend has no active camera and no usable light): camera, sun
cam_auto = bpy.data.cameras.new('AutoCamera')
cam_auto.lens = 50.0
cam_auto.sensor_width = 36.0
cam_auto.clip_end = 1000.0
ob_auto_camera = bpy.data.objects.new('AutoCamera', cam_auto)
scene.collection.objects.link(ob_auto_camera)
ob_auto_camera.location = (0.614321, -0.737186, 0.793103)
ob_auto_camera.rotation_euler = (1.09748, -7.21219e-08, 0.694738)
scene.camera = ob_auto_camera
light_auto_sun = bpy.data.lights.new('AutoSun', 'SUN')
light_auto_sun.energy = 3.0
light_auto_sun.angle = 0.0523599
ob_auto_sun = bpy.data.objects.new('AutoSun', light_auto_sun)
scene.collection.objects.link(ob_auto_sun)
ob_auto_sun.rotation_euler = (0.872665, 0.174533, 0.523599)
bpy.context.view_layer.update()
